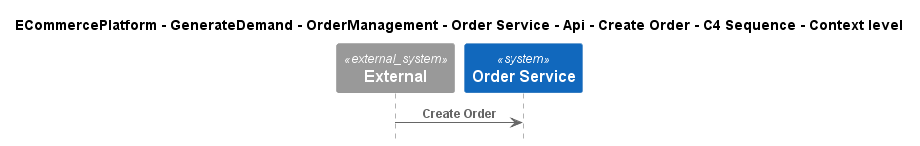

The diagram above was rendered by PlantUML. Its source (embedded in the PNG):
@startuml
!include ..\..\..\..\..\..\..\..\..\.c4s\C4_Sequence.puml

title ECommercePlatform - GenerateDemand - OrderManagement - Order Service - Api - Create Order - C4 Sequence - Context level

System_Ext(C4InterFlow.SoftwareSystems.ExternalSystem, "External", "")
System(ECommercePlatform.GenerateDemand.OrderManagement.SoftwareSystems.OrderService, "Order Service", "")

Rel(C4InterFlow.SoftwareSystems.ExternalSystem, ECommercePlatform.GenerateDemand.OrderManagement.SoftwareSystems.OrderService, "Create Order")


@enduml